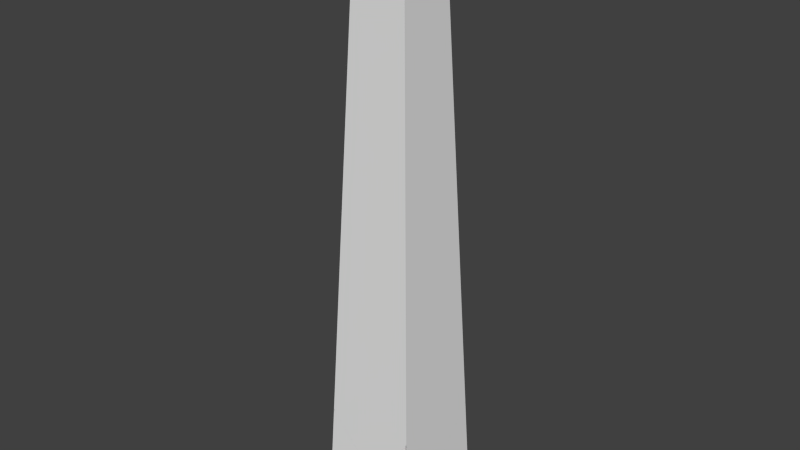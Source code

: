 # Source: ebgb_meteo.blend  (saved by Blender 2.79.7; exported with 4.5.12 LTS)
import bpy
from mathutils import Matrix  # noqa: F401  (used for matrix-valued properties, if any)

bpy.ops.wm.read_factory_settings(use_empty=True)
scene = bpy.context.scene
scene.name = 'Scene'

# ---- collections
col_collection_1 = bpy.data.collections.new('Collection 1'); scene.collection.children.link(col_collection_1)

# ---- materials (node trees are filled in below, after node groups)
mat_material = bpy.data.materials.new('Material')
mat_material.alpha_threshold = 0.0
mat_material.use_transparent_shadow = False
mat_material.roughness = 0.5
mat_material.specular_intensity = 0.0

# ---- material node trees

# ---- world
world_world = bpy.data.worlds.new('World'); scene.world = world_world
world_world.color = (0.05088, 0.05088, 0.05088)
world_world.use_sun_shadow = False
world_world.sun_shadow_jitter_overblur = 0.0
world_world.cycles.sampling_method = 'NONE'
world_world.cycles.sample_map_resolution = 256

# ---- meshes
me_cube_002 = bpy.data.meshes.new('Cube.002')
me_cube_002.from_pydata([(1.0, 1.0, -1.0), (1.0, -1.0, -1.0), (-1.0, -1.0, -1.0), (-1.0, 1.0, -1.0), (0.5, 0.5, 11.0), (0.5, -0.5, 11.0), (-0.5, -0.5, 11.0), (-0.5, 0.5, 11.0)], [], [(0, 1, 2, 3), (4, 7, 6, 5), (0, 4, 5, 1), (1, 5, 6, 2), (2, 6, 7, 3), (4, 0, 3, 7)])
me_cube_002.materials.append(mat_material)
me_cube_002.use_remesh_preserve_volume = False
me_cube_002.use_remesh_preserve_attributes = False
me_cube_002.use_mirror_vertex_groups = False
me_cube_002.update()
me_cube_001 = bpy.data.meshes.new('Cube.001')
me_cube_001.from_pydata([(-0.98, -0.98, -0.01), (-0.98, -1.0, -0.01), (-1.0, -1.0, -0.01), (-1.0, -0.98, -0.01), (-0.48, -0.48, 11.99), (-0.48, -0.5, 11.99), (-0.5, -0.5, 11.99), (-0.5, -0.48, 11.99), (-0.9792, -0.9992, 0.009792), (-0.9792, -0.9792, 0.009792), (-0.9992, -0.9992, 0.009792), (-0.9992, -0.9792, 0.009792), (0.9023, -0.9168, 1.987), (0.9023, -0.8968, 1.987), (0.9015, -0.8976, 1.967), (0.9015, -0.9176, 1.967), (-0.8968, 0.8986, 1.986), (-0.9168, 0.8986, 1.986), (-0.9177, 0.8977, 1.967), (-0.8977, 0.8977, 1.967), (-0.896, -0.916, 2.006), (-0.896, -0.896, 2.006), (-0.916, -0.916, 2.006), (-0.916, -0.896, 2.006), (-0.8868, -0.9068, 2.227), (-0.8868, -0.8868, 2.227), (-0.9068, -0.9068, 2.227), (-0.9068, -0.8868, 2.227)], [], [(0, 1, 2, 3), (4, 7, 6, 5), (1, 8, 10, 2), (2, 10, 11, 3), (9, 8, 12, 13), (0, 9, 13, 14), (8, 1, 15, 12), (1, 0, 14, 15), (14, 13, 12, 15), (11, 9, 16, 17), (3, 11, 17, 18), (9, 0, 19, 16), (0, 3, 18, 19), (16, 19, 18, 17), (9, 21, 20, 8), (8, 20, 22, 10), (10, 22, 23, 11), (21, 9, 11, 23), (21, 25, 24, 20), (25, 4, 5, 24), (20, 24, 26, 22), (24, 5, 6, 26), (22, 26, 27, 23), (26, 6, 7, 27), (4, 25, 27, 7), (25, 21, 23, 27)])
me_cube_001.materials.append(mat_material)
me_cube_001.use_remesh_preserve_volume = False
me_cube_001.use_remesh_preserve_attributes = False
me_cube_001.use_mirror_vertex_groups = False
me_cube_001.update()

# ---- objects
ob_cube_001 = bpy.data.objects.new('Cube.001', me_cube_002)
ob_cube = bpy.data.objects.new('Cube', me_cube_001)

# ---- transforms, parenting, visibility, modifiers, constraints
ob_cube_001.location = (0.0, 0.0, 1.0)
ob_cube_001.lineart.crease_threshold = 0.0
ob_cube.location = (0.0, 0.0, 0.01)
ob_cube.lineart.crease_threshold = 0.0
_m = ob_cube.modifiers.new('Mirror', 'MIRROR')
_m.use_axis = (True, True, False)

# ---- collection membership
col_collection_1.objects.link(ob_cube_001)
col_collection_1.objects.link(ob_cube)

# ---- scene / render settings (as saved in the file)
scene.frame_start = 1; scene.frame_end = 250; scene.frame_set(1)
scene.render.engine = 'BLENDER_EEVEE_NEXT'
scene.render.image_settings.color_mode = 'RGB'
scene.render.image_settings.compression = 90
scene.render.resolution_percentage = 50
scene.render.dither_intensity = 0.0
scene.render.bake_margin = 2
scene.render.bake_bias = 0.0
scene.cycles.use_denoising = False
scene.cycles.samples = 10
scene.cycles.sampling_pattern = 'TABULATED_SOBOL'
scene.cycles.light_sampling_threshold = 0.0
scene.cycles.use_adaptive_sampling = False
scene.cycles.use_light_tree = False
scene.cycles.blur_glossy = 0.0
scene.cycles.volume_bounces = 1
scene.cycles.pixel_filter_type = 'GAUSSIAN'
scene.cycles.sample_clamp_indirect = 0.0
scene.view_settings.view_transform = 'Standard'
bpy.context.view_layer.update()

# ---- added for rendering (the .blend has no active camera and no usable light): camera, sun
cam_auto = bpy.data.cameras.new('AutoCamera')
cam_auto.lens = 50.0
cam_auto.sensor_width = 36.0
cam_auto.clip_end = 1000.0
ob_auto_camera = bpy.data.objects.new('AutoCamera', cam_auto)
scene.collection.objects.link(ob_auto_camera)
ob_auto_camera.location = (11.4069, -13.6883, 15.1255)
ob_auto_camera.rotation_euler = (1.09748, -7.21219e-08, 0.694738)
scene.camera = ob_auto_camera
light_auto_sun = bpy.data.lights.new('AutoSun', 'SUN')
light_auto_sun.energy = 3.0
light_auto_sun.angle = 0.0523599
ob_auto_sun = bpy.data.objects.new('AutoSun', light_auto_sun)
scene.collection.objects.link(ob_auto_sun)
ob_auto_sun.rotation_euler = (0.872665, 0.174533, 0.523599)
bpy.context.view_layer.update()
